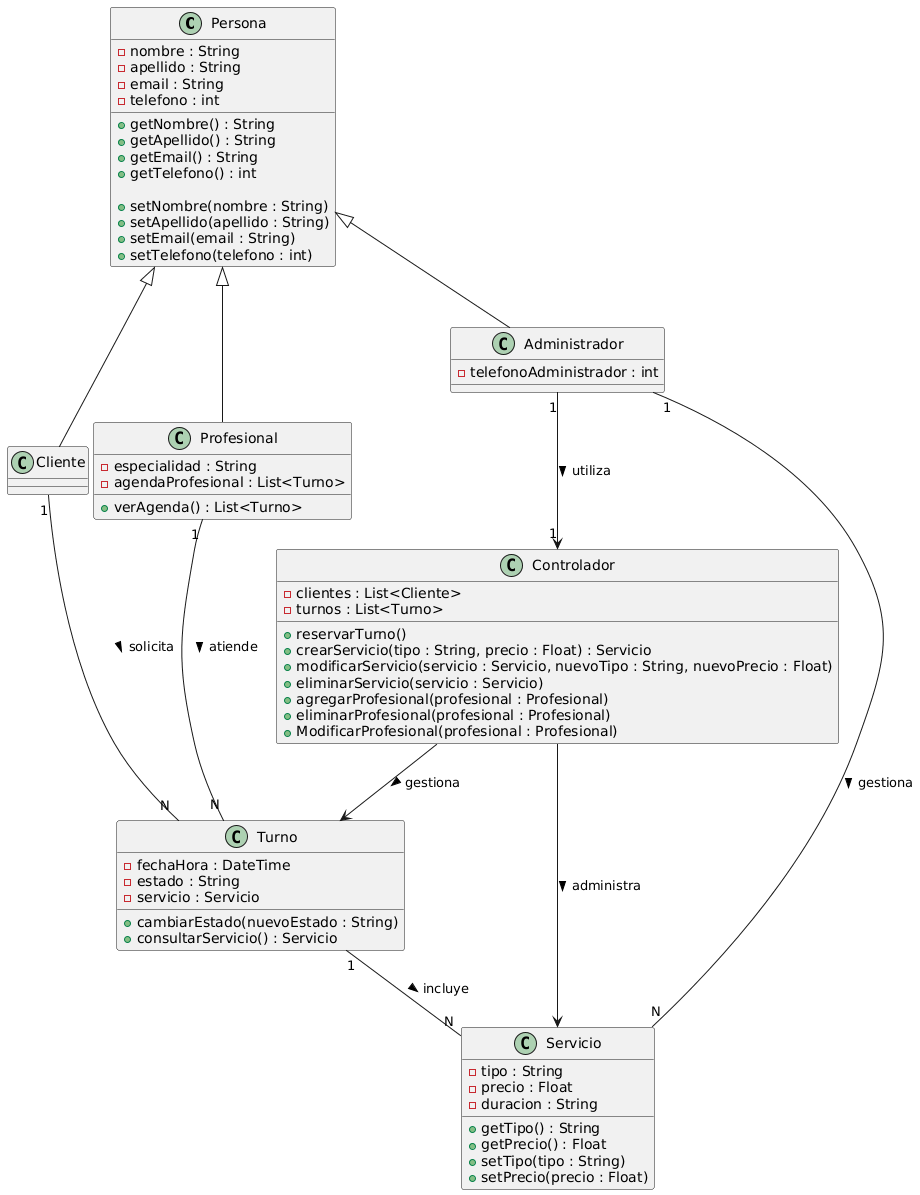

The diagram above was rendered by PlantUML. Its source (embedded in the PNG):
@startuml
' Version UML 2.5+
!pragma teoz true

' ==== CLASES ====

class Persona {
  - nombre : String
  - apellido : String
  - email : String
  - telefono : int

  + getNombre() : String
  + getApellido() : String
  + getEmail() : String
  + getTelefono() : int

  + setNombre(nombre : String)
  + setApellido(apellido : String)
  + setEmail(email : String)
  + setTelefono(telefono : int)
}

class Cliente {
}

class Profesional {
  - especialidad : String
  - agendaProfesional : List<Turno>

  + verAgenda() : List<Turno>
}

class Administrador {
  - telefonoAdministrador : int
}

class Turno {
  - fechaHora : DateTime
  - estado : String
  - servicio : Servicio

  + cambiarEstado(nuevoEstado : String)
  + consultarServicio() : Servicio
}

class Servicio {
  - tipo : String
  - precio : Float
  - duracion : String

  + getTipo() : String
  + getPrecio() : Float
  + setTipo(tipo : String)
  + setPrecio(precio : Float)
  
}

class Controlador {
  - clientes : List<Cliente>
  - turnos : List<Turno>

  + reservarTurno()
  + crearServicio(tipo : String, precio : Float) : Servicio
  + modificarServicio(servicio : Servicio, nuevoTipo : String, nuevoPrecio : Float)
  + eliminarServicio(servicio : Servicio)
  + agregarProfesional(profesional : Profesional)
  + eliminarProfesional(profesional : Profesional)
  + ModificarProfesional(profesional : Profesional)
}

' ==== RELACIONES ====
Persona <|-- Cliente
Persona <|-- Profesional
Persona <|-- Administrador

Cliente "1" -- "N" Turno : solicita >
Profesional "1" -- "N" Turno : atiende >
Administrador "1" -- "N" Servicio : gestiona >
Turno "1" -- "N" Servicio : incluye >

' ==== NUEVAS RELACIONES ====
Administrador "1" --> "1" Controlador : utiliza >
Controlador --> Turno : gestiona >
Controlador --> Servicio : administra >
@enduml